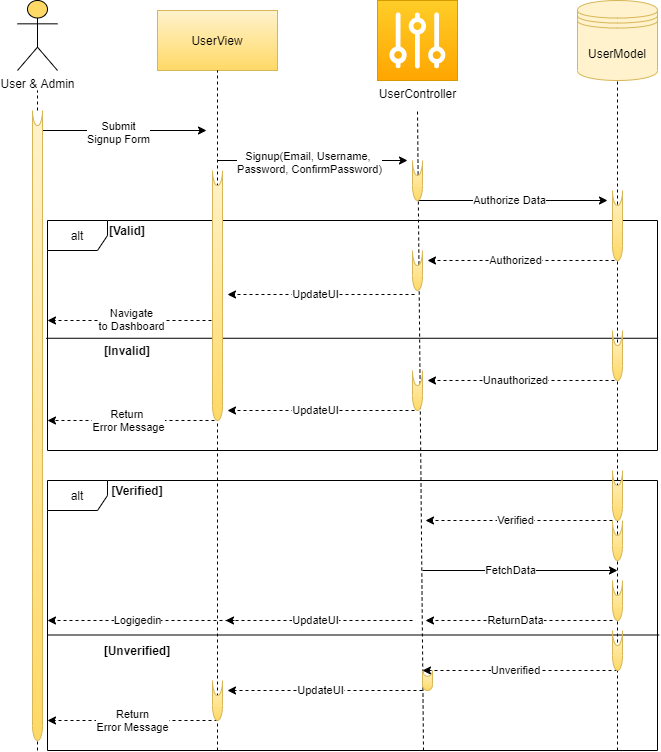

The diagram above was exported from draw.io. Its source (the exported page's mxGraphModel, read from the mxfile embedded in the PNG):
<mxGraphModel dx="1209" dy="669" grid="1" gridSize="10" guides="1" tooltips="1" connect="1" arrows="1" fold="1" page="1" pageScale="1" pageWidth="850" pageHeight="1100" math="0" shadow="0">
  <root>
    <mxCell id="0" />
    <mxCell id="1" parent="0" />
    <mxCell id="kkPsyUU_vVPILUxCfQb--1" value="User &amp;amp; Admin" style="shape=umlActor;verticalLabelPosition=bottom;verticalAlign=top;html=1;outlineConnect=0;fillColor=#FFD966;" vertex="1" parent="1">
      <mxGeometry x="50" y="90" width="40" height="70" as="geometry" />
    </mxCell>
    <mxCell id="kkPsyUU_vVPILUxCfQb--2" value="" style="endArrow=none;dashed=1;html=1;" edge="1" parent="1">
      <mxGeometry width="50" height="50" relative="1" as="geometry">
        <mxPoint x="70" y="200" as="sourcePoint" />
        <mxPoint x="70" y="180" as="targetPoint" />
        <Array as="points" />
      </mxGeometry>
    </mxCell>
    <mxCell id="kkPsyUU_vVPILUxCfQb--3" value="UserView" style="rounded=0;whiteSpace=wrap;html=1;fillColor=#fff2cc;gradientColor=#ffd966;strokeColor=#d6b656;" vertex="1" parent="1">
      <mxGeometry x="190" y="100" width="120" height="60" as="geometry" />
    </mxCell>
    <mxCell id="kkPsyUU_vVPILUxCfQb--4" value="UserController" style="pointerEvents=1;shadow=0;dashed=0;html=1;strokeColor=#d79b00;labelPosition=center;verticalLabelPosition=bottom;verticalAlign=top;align=center;outlineConnect=0;shape=mxgraph.veeam.controller;fillColor=#ffcd28;gradientColor=#ffa500;" vertex="1" parent="1">
      <mxGeometry x="410" y="90" width="80" height="80" as="geometry" />
    </mxCell>
    <mxCell id="kkPsyUU_vVPILUxCfQb--5" value="UserModel" style="shape=datastore;whiteSpace=wrap;html=1;fillColor=#fff2cc;strokeColor=#d6b656;" vertex="1" parent="1">
      <mxGeometry x="610" y="90" width="80" height="80" as="geometry" />
    </mxCell>
    <mxCell id="kkPsyUU_vVPILUxCfQb--6" value="" style="endArrow=none;dashed=1;html=1;entryX=0.5;entryY=1;entryDx=0;entryDy=0;entryPerimeter=0;" edge="1" parent="1" target="kkPsyUU_vVPILUxCfQb--3">
      <mxGeometry width="50" height="50" relative="1" as="geometry">
        <mxPoint x="250" y="840" as="sourcePoint" />
        <mxPoint x="250" y="170" as="targetPoint" />
        <Array as="points" />
      </mxGeometry>
    </mxCell>
    <mxCell id="kkPsyUU_vVPILUxCfQb--7" value="" style="endArrow=none;dashed=1;html=1;entryX=0.5;entryY=1;entryDx=0;entryDy=0;" edge="1" parent="1" target="kkPsyUU_vVPILUxCfQb--5">
      <mxGeometry width="50" height="50" relative="1" as="geometry">
        <mxPoint x="650" y="840" as="sourcePoint" />
        <mxPoint x="654" y="390" as="targetPoint" />
        <Array as="points" />
      </mxGeometry>
    </mxCell>
    <mxCell id="kkPsyUU_vVPILUxCfQb--8" value="" style="endArrow=none;dashed=1;html=1;" edge="1" parent="1">
      <mxGeometry width="50" height="50" relative="1" as="geometry">
        <mxPoint x="456" y="840" as="sourcePoint" />
        <mxPoint x="450" y="200" as="targetPoint" />
        <Array as="points" />
      </mxGeometry>
    </mxCell>
    <mxCell id="kkPsyUU_vVPILUxCfQb--9" value="" style="endArrow=classic;html=1;" edge="1" parent="1">
      <mxGeometry width="50" height="50" relative="1" as="geometry">
        <mxPoint x="69" y="220" as="sourcePoint" />
        <mxPoint x="239" y="220" as="targetPoint" />
      </mxGeometry>
    </mxCell>
    <mxCell id="kkPsyUU_vVPILUxCfQb--10" value="Submit&lt;br&gt;Signup Form" style="edgeLabel;html=1;align=center;verticalAlign=middle;resizable=0;points=[];" vertex="1" connectable="0" parent="kkPsyUU_vVPILUxCfQb--9">
      <mxGeometry x="-0.2967" y="-1" relative="1" as="geometry">
        <mxPoint x="21" as="offset" />
      </mxGeometry>
    </mxCell>
    <mxCell id="kkPsyUU_vVPILUxCfQb--11" value="" style="endArrow=classic;html=1;" edge="1" parent="1">
      <mxGeometry width="50" height="50" relative="1" as="geometry">
        <mxPoint x="250" y="250" as="sourcePoint" />
        <mxPoint x="440" y="250" as="targetPoint" />
      </mxGeometry>
    </mxCell>
    <mxCell id="kkPsyUU_vVPILUxCfQb--12" value="Signup(Email, Username, &lt;br&gt;Password, ConfirmPassword)" style="edgeLabel;html=1;align=center;verticalAlign=middle;resizable=0;points=[];" vertex="1" connectable="0" parent="kkPsyUU_vVPILUxCfQb--11">
      <mxGeometry x="-0.2967" y="-1" relative="1" as="geometry">
        <mxPoint x="24" as="offset" />
      </mxGeometry>
    </mxCell>
    <mxCell id="kkPsyUU_vVPILUxCfQb--13" value="" style="endArrow=classic;html=1;" edge="1" parent="1">
      <mxGeometry width="50" height="50" relative="1" as="geometry">
        <mxPoint x="450" y="290" as="sourcePoint" />
        <mxPoint x="640" y="290" as="targetPoint" />
      </mxGeometry>
    </mxCell>
    <mxCell id="kkPsyUU_vVPILUxCfQb--14" value="Authorize Data" style="edgeLabel;html=1;align=center;verticalAlign=middle;resizable=0;points=[];" vertex="1" connectable="0" parent="kkPsyUU_vVPILUxCfQb--13">
      <mxGeometry x="-0.2967" y="-1" relative="1" as="geometry">
        <mxPoint x="24" y="-2" as="offset" />
      </mxGeometry>
    </mxCell>
    <mxCell id="kkPsyUU_vVPILUxCfQb--15" value="alt" style="shape=umlFrame;whiteSpace=wrap;html=1;fillColor=none;" vertex="1" parent="1">
      <mxGeometry x="80" y="310" width="610" height="230" as="geometry" />
    </mxCell>
    <mxCell id="kkPsyUU_vVPILUxCfQb--16" value="&lt;b&gt;[Valid]&lt;/b&gt;" style="text;html=1;strokeColor=none;fillColor=none;align=center;verticalAlign=middle;whiteSpace=wrap;rounded=0;" vertex="1" parent="1">
      <mxGeometry x="140" y="310" width="40" height="20" as="geometry" />
    </mxCell>
    <mxCell id="kkPsyUU_vVPILUxCfQb--17" value="&lt;b&gt;[Invalid]&lt;/b&gt;" style="text;html=1;strokeColor=none;fillColor=none;align=center;verticalAlign=middle;whiteSpace=wrap;rounded=0;" vertex="1" parent="1">
      <mxGeometry x="140" y="430" width="40" height="20" as="geometry" />
    </mxCell>
    <mxCell id="kkPsyUU_vVPILUxCfQb--18" value="" style="endArrow=none;html=1;exitX=-0.002;exitY=0.512;exitDx=0;exitDy=0;exitPerimeter=0;entryX=1.001;entryY=0.512;entryDx=0;entryDy=0;entryPerimeter=0;" edge="1" parent="1" source="kkPsyUU_vVPILUxCfQb--15" target="kkPsyUU_vVPILUxCfQb--15">
      <mxGeometry width="50" height="50" relative="1" as="geometry">
        <mxPoint x="110" y="450" as="sourcePoint" />
        <mxPoint x="160" y="400" as="targetPoint" />
      </mxGeometry>
    </mxCell>
    <mxCell id="kkPsyUU_vVPILUxCfQb--19" value="" style="endArrow=classic;html=1;dashed=1;" edge="1" parent="1">
      <mxGeometry width="50" height="50" relative="1" as="geometry">
        <mxPoint x="447" y="384" as="sourcePoint" />
        <mxPoint x="260" y="384" as="targetPoint" />
      </mxGeometry>
    </mxCell>
    <mxCell id="kkPsyUU_vVPILUxCfQb--20" value="UpdateUI" style="edgeLabel;html=1;align=center;verticalAlign=middle;resizable=0;points=[];" vertex="1" connectable="0" parent="kkPsyUU_vVPILUxCfQb--19">
      <mxGeometry x="-0.2967" y="-1" relative="1" as="geometry">
        <mxPoint x="-33.77" as="offset" />
      </mxGeometry>
    </mxCell>
    <mxCell id="kkPsyUU_vVPILUxCfQb--21" value="" style="endArrow=classic;html=1;dashed=1;" edge="1" parent="1">
      <mxGeometry width="50" height="50" relative="1" as="geometry">
        <mxPoint x="647" y="350" as="sourcePoint" />
        <mxPoint x="460" y="350" as="targetPoint" />
      </mxGeometry>
    </mxCell>
    <mxCell id="kkPsyUU_vVPILUxCfQb--22" value="Authorized" style="edgeLabel;html=1;align=center;verticalAlign=middle;resizable=0;points=[];" vertex="1" connectable="0" parent="kkPsyUU_vVPILUxCfQb--21">
      <mxGeometry x="-0.2967" y="-1" relative="1" as="geometry">
        <mxPoint x="-33.77" as="offset" />
      </mxGeometry>
    </mxCell>
    <mxCell id="kkPsyUU_vVPILUxCfQb--23" value="" style="endArrow=classic;html=1;dashed=1;" edge="1" parent="1">
      <mxGeometry width="50" height="50" relative="1" as="geometry">
        <mxPoint x="250" y="410" as="sourcePoint" />
        <mxPoint x="80" y="410" as="targetPoint" />
      </mxGeometry>
    </mxCell>
    <mxCell id="kkPsyUU_vVPILUxCfQb--24" value="Navigate&lt;br&gt;to Dashboard" style="edgeLabel;html=1;align=center;verticalAlign=middle;resizable=0;points=[];" vertex="1" connectable="0" parent="kkPsyUU_vVPILUxCfQb--23">
      <mxGeometry x="0.1664" y="1" relative="1" as="geometry">
        <mxPoint x="12" y="-3" as="offset" />
      </mxGeometry>
    </mxCell>
    <mxCell id="kkPsyUU_vVPILUxCfQb--25" value="" style="endArrow=classic;html=1;dashed=1;" edge="1" parent="1">
      <mxGeometry width="50" height="50" relative="1" as="geometry">
        <mxPoint x="647" y="470" as="sourcePoint" />
        <mxPoint x="460" y="470" as="targetPoint" />
      </mxGeometry>
    </mxCell>
    <mxCell id="kkPsyUU_vVPILUxCfQb--26" value="Unauthorized" style="edgeLabel;html=1;align=center;verticalAlign=middle;resizable=0;points=[];" vertex="1" connectable="0" parent="kkPsyUU_vVPILUxCfQb--25">
      <mxGeometry x="-0.2967" y="-1" relative="1" as="geometry">
        <mxPoint x="-33.77" as="offset" />
      </mxGeometry>
    </mxCell>
    <mxCell id="kkPsyUU_vVPILUxCfQb--27" value="" style="endArrow=classic;html=1;dashed=1;" edge="1" parent="1">
      <mxGeometry width="50" height="50" relative="1" as="geometry">
        <mxPoint x="447" y="500" as="sourcePoint" />
        <mxPoint x="260" y="500" as="targetPoint" />
      </mxGeometry>
    </mxCell>
    <mxCell id="kkPsyUU_vVPILUxCfQb--28" value="UpdateUI" style="edgeLabel;html=1;align=center;verticalAlign=middle;resizable=0;points=[];" vertex="1" connectable="0" parent="kkPsyUU_vVPILUxCfQb--27">
      <mxGeometry x="-0.2967" y="-1" relative="1" as="geometry">
        <mxPoint x="-33.77" as="offset" />
      </mxGeometry>
    </mxCell>
    <mxCell id="kkPsyUU_vVPILUxCfQb--29" value="" style="endArrow=classic;html=1;dashed=1;" edge="1" parent="1">
      <mxGeometry width="50" height="50" relative="1" as="geometry">
        <mxPoint x="247" y="510" as="sourcePoint" />
        <mxPoint x="80" y="510" as="targetPoint" />
      </mxGeometry>
    </mxCell>
    <mxCell id="kkPsyUU_vVPILUxCfQb--30" value="Return&amp;nbsp;&lt;br&gt;Error Message" style="edgeLabel;html=1;align=center;verticalAlign=middle;resizable=0;points=[];" vertex="1" connectable="0" parent="kkPsyUU_vVPILUxCfQb--29">
      <mxGeometry x="-0.2967" y="-1" relative="1" as="geometry">
        <mxPoint x="-27.770000000000003" as="offset" />
      </mxGeometry>
    </mxCell>
    <mxCell id="kkPsyUU_vVPILUxCfQb--31" value="" style="endArrow=none;dashed=1;html=1;rounded=0;" edge="1" parent="1" source="kkPsyUU_vVPILUxCfQb--32">
      <mxGeometry width="50" height="50" relative="1" as="geometry">
        <mxPoint x="70" y="610" as="sourcePoint" />
        <mxPoint x="70" y="200" as="targetPoint" />
        <Array as="points" />
      </mxGeometry>
    </mxCell>
    <mxCell id="kkPsyUU_vVPILUxCfQb--32" value="" style="shape=cylinder3;whiteSpace=wrap;html=1;boundedLbl=1;backgroundOutline=1;size=15;lid=0;fillColor=#fff2cc;strokeColor=#d6b656;gradientColor=#ffd966;" vertex="1" parent="1">
      <mxGeometry x="65" y="200" width="10" height="630" as="geometry" />
    </mxCell>
    <mxCell id="kkPsyUU_vVPILUxCfQb--33" value="" style="endArrow=none;dashed=1;html=1;rounded=0;" edge="1" parent="1" target="kkPsyUU_vVPILUxCfQb--32">
      <mxGeometry width="50" height="50" relative="1" as="geometry">
        <mxPoint x="70" y="840" as="sourcePoint" />
        <mxPoint x="70" y="200" as="targetPoint" />
        <Array as="points" />
      </mxGeometry>
    </mxCell>
    <mxCell id="kkPsyUU_vVPILUxCfQb--34" value="" style="shape=cylinder3;whiteSpace=wrap;html=1;boundedLbl=1;backgroundOutline=1;size=15;lid=0;fillColor=#fff2cc;strokeColor=#d6b656;gradientColor=#ffd966;" vertex="1" parent="1">
      <mxGeometry x="245" y="260" width="10" height="250" as="geometry" />
    </mxCell>
    <mxCell id="kkPsyUU_vVPILUxCfQb--35" value="" style="shape=cylinder3;whiteSpace=wrap;html=1;boundedLbl=1;backgroundOutline=1;size=15;lid=0;fillColor=#fff2cc;strokeColor=#d6b656;gradientColor=#ffd966;" vertex="1" parent="1">
      <mxGeometry x="445" y="250" width="10" height="40" as="geometry" />
    </mxCell>
    <mxCell id="kkPsyUU_vVPILUxCfQb--36" value="" style="shape=cylinder3;whiteSpace=wrap;html=1;boundedLbl=1;backgroundOutline=1;size=15;lid=0;fillColor=#fff2cc;strokeColor=#d6b656;gradientColor=#ffd966;" vertex="1" parent="1">
      <mxGeometry x="445" y="460" width="10" height="40" as="geometry" />
    </mxCell>
    <mxCell id="kkPsyUU_vVPILUxCfQb--37" value="" style="shape=cylinder3;whiteSpace=wrap;html=1;boundedLbl=1;backgroundOutline=1;size=15;lid=0;fillColor=#fff2cc;strokeColor=#d6b656;gradientColor=#ffd966;" vertex="1" parent="1">
      <mxGeometry x="645" y="280" width="10" height="70" as="geometry" />
    </mxCell>
    <mxCell id="kkPsyUU_vVPILUxCfQb--38" value="" style="shape=cylinder3;whiteSpace=wrap;html=1;boundedLbl=1;backgroundOutline=1;size=15;lid=0;fillColor=#fff2cc;strokeColor=#d6b656;gradientColor=#ffd966;" vertex="1" parent="1">
      <mxGeometry x="645" y="420" width="10" height="50" as="geometry" />
    </mxCell>
    <mxCell id="kkPsyUU_vVPILUxCfQb--39" value="" style="shape=cylinder3;whiteSpace=wrap;html=1;boundedLbl=1;backgroundOutline=1;size=15;lid=0;fillColor=#fff2cc;strokeColor=#d6b656;gradientColor=#ffd966;" vertex="1" parent="1">
      <mxGeometry x="445" y="340" width="10" height="40" as="geometry" />
    </mxCell>
    <mxCell id="kkPsyUU_vVPILUxCfQb--40" value="alt" style="shape=umlFrame;whiteSpace=wrap;html=1;fillColor=none;" vertex="1" parent="1">
      <mxGeometry x="80" y="570" width="610" height="270" as="geometry" />
    </mxCell>
    <mxCell id="kkPsyUU_vVPILUxCfQb--41" value="&lt;b&gt;[Verified]&lt;/b&gt;" style="text;html=1;strokeColor=none;fillColor=none;align=center;verticalAlign=middle;whiteSpace=wrap;rounded=0;" vertex="1" parent="1">
      <mxGeometry x="150" y="570" width="40" height="20" as="geometry" />
    </mxCell>
    <mxCell id="kkPsyUU_vVPILUxCfQb--42" value="&lt;b&gt;[Unverified]&lt;/b&gt;" style="text;html=1;strokeColor=none;fillColor=none;align=center;verticalAlign=middle;whiteSpace=wrap;rounded=0;" vertex="1" parent="1">
      <mxGeometry x="150" y="730" width="40" height="20" as="geometry" />
    </mxCell>
    <mxCell id="kkPsyUU_vVPILUxCfQb--43" value="" style="endArrow=none;html=1;exitX=-0.002;exitY=0.512;exitDx=0;exitDy=0;exitPerimeter=0;entryX=1.001;entryY=0.512;entryDx=0;entryDy=0;entryPerimeter=0;" edge="1" parent="1">
      <mxGeometry width="50" height="50" relative="1" as="geometry">
        <mxPoint x="79.99999999999997" y="724.5" as="sourcePoint" />
        <mxPoint x="691.8299999999999" y="724.5" as="targetPoint" />
      </mxGeometry>
    </mxCell>
    <mxCell id="kkPsyUU_vVPILUxCfQb--46" value="" style="endArrow=classic;html=1;dashed=1;" edge="1" parent="1">
      <mxGeometry width="50" height="50" relative="1" as="geometry">
        <mxPoint x="645" y="610" as="sourcePoint" />
        <mxPoint x="458" y="610" as="targetPoint" />
      </mxGeometry>
    </mxCell>
    <mxCell id="kkPsyUU_vVPILUxCfQb--47" value="Verified" style="edgeLabel;html=1;align=center;verticalAlign=middle;resizable=0;points=[];" vertex="1" connectable="0" parent="kkPsyUU_vVPILUxCfQb--46">
      <mxGeometry x="-0.2967" y="-1" relative="1" as="geometry">
        <mxPoint x="-31.770000000000003" as="offset" />
      </mxGeometry>
    </mxCell>
    <mxCell id="kkPsyUU_vVPILUxCfQb--48" value="" style="shape=cylinder3;whiteSpace=wrap;html=1;boundedLbl=1;backgroundOutline=1;size=15;lid=0;fillColor=#fff2cc;strokeColor=#d6b656;gradientColor=#ffd966;" vertex="1" parent="1">
      <mxGeometry x="645" y="560" width="10" height="50" as="geometry" />
    </mxCell>
    <mxCell id="kkPsyUU_vVPILUxCfQb--49" value="" style="endArrow=classic;html=1;" edge="1" parent="1">
      <mxGeometry width="50" height="50" relative="1" as="geometry">
        <mxPoint x="455" y="660" as="sourcePoint" />
        <mxPoint x="650" y="660" as="targetPoint" />
      </mxGeometry>
    </mxCell>
    <mxCell id="kkPsyUU_vVPILUxCfQb--50" value="FetchData" style="edgeLabel;html=1;align=center;verticalAlign=middle;resizable=0;points=[];" vertex="1" connectable="0" parent="kkPsyUU_vVPILUxCfQb--49">
      <mxGeometry x="-0.2967" y="-1" relative="1" as="geometry">
        <mxPoint x="18" y="-2" as="offset" />
      </mxGeometry>
    </mxCell>
    <mxCell id="kkPsyUU_vVPILUxCfQb--53" value="" style="shape=cylinder3;whiteSpace=wrap;html=1;boundedLbl=1;backgroundOutline=1;size=15;lid=0;fillColor=#fff2cc;strokeColor=#d6b656;gradientColor=#ffd966;" vertex="1" parent="1">
      <mxGeometry x="645" y="610" width="10" height="40" as="geometry" />
    </mxCell>
    <mxCell id="kkPsyUU_vVPILUxCfQb--54" value="" style="endArrow=classic;html=1;dashed=1;" edge="1" parent="1">
      <mxGeometry width="50" height="50" relative="1" as="geometry">
        <mxPoint x="645" y="710" as="sourcePoint" />
        <mxPoint x="458" y="710" as="targetPoint" />
      </mxGeometry>
    </mxCell>
    <mxCell id="kkPsyUU_vVPILUxCfQb--55" value="ReturnData" style="edgeLabel;html=1;align=center;verticalAlign=middle;resizable=0;points=[];" vertex="1" connectable="0" parent="kkPsyUU_vVPILUxCfQb--54">
      <mxGeometry x="-0.2967" y="-1" relative="1" as="geometry">
        <mxPoint x="-31.770000000000003" as="offset" />
      </mxGeometry>
    </mxCell>
    <mxCell id="kkPsyUU_vVPILUxCfQb--56" value="" style="shape=cylinder3;whiteSpace=wrap;html=1;boundedLbl=1;backgroundOutline=1;size=15;lid=0;fillColor=#fff2cc;strokeColor=#d6b656;gradientColor=#ffd966;" vertex="1" parent="1">
      <mxGeometry x="645" y="670" width="10" height="40" as="geometry" />
    </mxCell>
    <mxCell id="kkPsyUU_vVPILUxCfQb--57" value="" style="endArrow=classic;html=1;dashed=1;" edge="1" parent="1">
      <mxGeometry width="50" height="50" relative="1" as="geometry">
        <mxPoint x="445" y="710" as="sourcePoint" />
        <mxPoint x="258" y="710" as="targetPoint" />
      </mxGeometry>
    </mxCell>
    <mxCell id="kkPsyUU_vVPILUxCfQb--58" value="UpdateUI" style="edgeLabel;html=1;align=center;verticalAlign=middle;resizable=0;points=[];" vertex="1" connectable="0" parent="kkPsyUU_vVPILUxCfQb--57">
      <mxGeometry x="-0.2967" y="-1" relative="1" as="geometry">
        <mxPoint x="-31.770000000000003" as="offset" />
      </mxGeometry>
    </mxCell>
    <mxCell id="kkPsyUU_vVPILUxCfQb--59" value="" style="endArrow=classic;html=1;dashed=1;" edge="1" parent="1">
      <mxGeometry width="50" height="50" relative="1" as="geometry">
        <mxPoint x="267" y="710" as="sourcePoint" />
        <mxPoint x="80" y="710" as="targetPoint" />
      </mxGeometry>
    </mxCell>
    <mxCell id="kkPsyUU_vVPILUxCfQb--60" value="Logigedin" style="edgeLabel;html=1;align=center;verticalAlign=middle;resizable=0;points=[];" vertex="1" connectable="0" parent="kkPsyUU_vVPILUxCfQb--59">
      <mxGeometry x="-0.2967" y="-1" relative="1" as="geometry">
        <mxPoint x="-31.770000000000003" as="offset" />
      </mxGeometry>
    </mxCell>
    <mxCell id="kkPsyUU_vVPILUxCfQb--61" value="" style="endArrow=classic;html=1;dashed=1;" edge="1" parent="1">
      <mxGeometry width="50" height="50" relative="1" as="geometry">
        <mxPoint x="650" y="760" as="sourcePoint" />
        <mxPoint x="455" y="760" as="targetPoint" />
      </mxGeometry>
    </mxCell>
    <mxCell id="kkPsyUU_vVPILUxCfQb--62" value="Unverified" style="edgeLabel;html=1;align=center;verticalAlign=middle;resizable=0;points=[];" vertex="1" connectable="0" parent="kkPsyUU_vVPILUxCfQb--61">
      <mxGeometry x="-0.2967" y="-1" relative="1" as="geometry">
        <mxPoint x="-33.77" as="offset" />
      </mxGeometry>
    </mxCell>
    <mxCell id="kkPsyUU_vVPILUxCfQb--63" value="" style="endArrow=classic;html=1;dashed=1;" edge="1" parent="1">
      <mxGeometry width="50" height="50" relative="1" as="geometry">
        <mxPoint x="455" y="780" as="sourcePoint" />
        <mxPoint x="260" y="780" as="targetPoint" />
      </mxGeometry>
    </mxCell>
    <mxCell id="kkPsyUU_vVPILUxCfQb--64" value="UpdateUI" style="edgeLabel;html=1;align=center;verticalAlign=middle;resizable=0;points=[];" vertex="1" connectable="0" parent="kkPsyUU_vVPILUxCfQb--63">
      <mxGeometry x="-0.2967" y="-1" relative="1" as="geometry">
        <mxPoint x="-33.77" as="offset" />
      </mxGeometry>
    </mxCell>
    <mxCell id="kkPsyUU_vVPILUxCfQb--65" value="Return&lt;br&gt;Error Message" style="endArrow=classic;html=1;dashed=1;" edge="1" parent="1">
      <mxGeometry width="50" height="50" relative="1" as="geometry">
        <mxPoint x="250" y="810" as="sourcePoint" />
        <mxPoint x="80" y="810" as="targetPoint" />
      </mxGeometry>
    </mxCell>
    <mxCell id="kkPsyUU_vVPILUxCfQb--67" value="" style="shape=cylinder3;whiteSpace=wrap;html=1;boundedLbl=1;backgroundOutline=1;size=15;lid=0;fillColor=#fff2cc;strokeColor=#d6b656;gradientColor=#ffd966;" vertex="1" parent="1">
      <mxGeometry x="645" y="720" width="10" height="40" as="geometry" />
    </mxCell>
    <mxCell id="kkPsyUU_vVPILUxCfQb--68" value="" style="shape=cylinder3;whiteSpace=wrap;html=1;boundedLbl=1;backgroundOutline=1;size=5.77777099609375;lid=0;fillColor=#fff2cc;strokeColor=#d6b656;gradientColor=#ffd966;" vertex="1" parent="1">
      <mxGeometry x="455" y="760" width="10" height="20" as="geometry" />
    </mxCell>
    <mxCell id="kkPsyUU_vVPILUxCfQb--71" value="" style="shape=cylinder3;whiteSpace=wrap;html=1;boundedLbl=1;backgroundOutline=1;size=15;lid=0;fillColor=#fff2cc;strokeColor=#d6b656;gradientColor=#ffd966;" vertex="1" parent="1">
      <mxGeometry x="245" y="770" width="10" height="40" as="geometry" />
    </mxCell>
  </root>
</mxGraphModel>